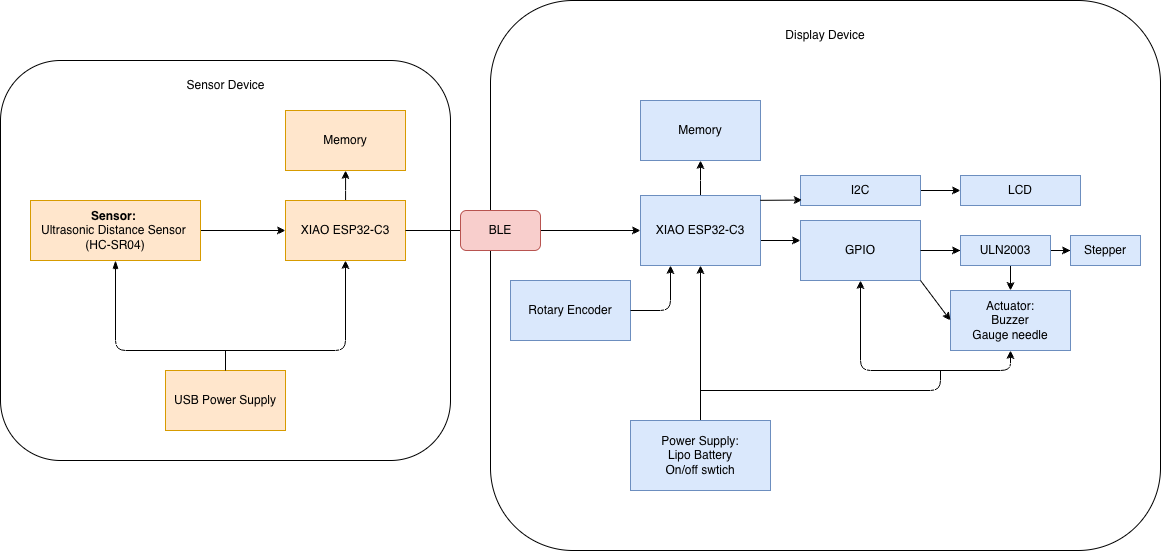

The diagram above was exported from draw.io. Its source (the exported page's mxGraphModel, read from the mxfile embedded in the PNG):
<mxGraphModel dx="2282" dy="954" grid="1" gridSize="10" guides="1" tooltips="1" connect="1" arrows="1" fold="1" page="1" pageScale="1" pageWidth="827" pageHeight="1169" math="0" shadow="0">
  <root>
    <mxCell id="0" />
    <mxCell id="1" parent="0" />
    <mxCell id="FDnEHecWNO8vFbtLZVFw-5" parent="1" style="rounded=1;whiteSpace=wrap;html=1;" value="" vertex="1">
      <mxGeometry height="550" width="670" x="-30" y="290" as="geometry" />
    </mxCell>
    <mxCell id="FDnEHecWNO8vFbtLZVFw-4" parent="1" style="rounded=1;whiteSpace=wrap;html=1;" value="" vertex="1">
      <mxGeometry height="400" width="450" x="-520" y="350" as="geometry" />
    </mxCell>
    <mxCell id="vwZO5hHV2W3vbeB3N14C-1" parent="1" style="rounded=0;whiteSpace=wrap;html=1;fillColor=#ffe6cc;strokeColor=#d79b00;" value="&lt;div&gt;USB Power Supply&lt;/div&gt;" vertex="1">
      <mxGeometry height="60" width="120" x="-355" y="660" as="geometry" />
    </mxCell>
    <mxCell id="vwZO5hHV2W3vbeB3N14C-19" edge="1" parent="1" source="vwZO5hHV2W3vbeB3N14C-2" style="edgeStyle=orthogonalEdgeStyle;rounded=0;orthogonalLoop=1;jettySize=auto;html=1;" target="vwZO5hHV2W3vbeB3N14C-18" value="">
      <mxGeometry relative="1" as="geometry" />
    </mxCell>
    <mxCell id="vwZO5hHV2W3vbeB3N14C-2" parent="1" style="rounded=0;whiteSpace=wrap;html=1;fillColor=#ffe6cc;strokeColor=#d79b00;" value="XIAO ESP32-C3" vertex="1">
      <mxGeometry height="60" width="120" x="-235" y="490" as="geometry" />
    </mxCell>
    <mxCell id="gPKociiwkcoiHTr-cYmL-1" edge="1" parent="1" source="vwZO5hHV2W3vbeB3N14C-4" style="edgeStyle=orthogonalEdgeStyle;rounded=0;orthogonalLoop=1;jettySize=auto;html=1;" target="vwZO5hHV2W3vbeB3N14C-2" value="">
      <mxGeometry relative="1" as="geometry" />
    </mxCell>
    <mxCell id="vwZO5hHV2W3vbeB3N14C-4" parent="1" style="whiteSpace=wrap;html=1;fillColor=#ffe6cc;strokeColor=#d79b00;rounded=0;" value="&lt;b&gt;Sensor:&amp;nbsp;&lt;/b&gt;&lt;div&gt;Ultrasonic Distance Sensor&amp;nbsp;&lt;/div&gt;&lt;div&gt;(HC-SR04)&lt;/div&gt;" vertex="1">
      <mxGeometry height="60" width="170" x="-490" y="490" as="geometry" />
    </mxCell>
    <mxCell id="vwZO5hHV2W3vbeB3N14C-16" edge="1" parent="1" source="vwZO5hHV2W3vbeB3N14C-4" style="endArrow=classic;html=1;rounded=1;entryX=0.5;entryY=1;entryDx=0;entryDy=0;curved=0;exitX=0.5;exitY=1;exitDx=0;exitDy=0;startArrow=blockThin;startFill=1;" target="vwZO5hHV2W3vbeB3N14C-2" value="">
      <mxGeometry height="50" relative="1" width="50" as="geometry">
        <Array as="points">
          <mxPoint x="-405" y="640" />
          <mxPoint x="-175" y="640" />
        </Array>
        <mxPoint x="-405" y="600" as="sourcePoint" />
        <mxPoint x="-235" y="520" as="targetPoint" />
      </mxGeometry>
    </mxCell>
    <mxCell id="vwZO5hHV2W3vbeB3N14C-17" edge="1" parent="1" source="vwZO5hHV2W3vbeB3N14C-1" style="endArrow=none;html=1;rounded=0;exitX=0.5;exitY=0;exitDx=0;exitDy=0;" value="">
      <mxGeometry height="50" relative="1" width="50" as="geometry">
        <mxPoint x="-285" y="570" as="sourcePoint" />
        <mxPoint x="-295" y="640" as="targetPoint" />
      </mxGeometry>
    </mxCell>
    <mxCell id="vwZO5hHV2W3vbeB3N14C-18" parent="1" style="rounded=0;whiteSpace=wrap;html=1;fillColor=#ffe6cc;strokeColor=#d79b00;" value="Memory" vertex="1">
      <mxGeometry height="60" width="120" x="-235" y="400" as="geometry" />
    </mxCell>
    <mxCell id="vwZO5hHV2W3vbeB3N14C-23" edge="1" parent="1" source="vwZO5hHV2W3vbeB3N14C-20" style="edgeStyle=orthogonalEdgeStyle;rounded=0;orthogonalLoop=1;jettySize=auto;html=1;" target="vwZO5hHV2W3vbeB3N14C-22" value="">
      <mxGeometry relative="1" as="geometry" />
    </mxCell>
    <mxCell id="vwZO5hHV2W3vbeB3N14C-20" parent="1" style="rounded=0;whiteSpace=wrap;html=1;fillColor=#dae8fc;strokeColor=#6c8ebf;" value="Power Supply:&lt;div&gt;Lipo Battery&lt;/div&gt;&lt;div&gt;On/off swtich&lt;/div&gt;" vertex="1">
      <mxGeometry height="70" width="140" x="110" y="710" as="geometry" />
    </mxCell>
    <mxCell id="vwZO5hHV2W3vbeB3N14C-25" edge="1" parent="1" style="edgeStyle=orthogonalEdgeStyle;rounded=0;orthogonalLoop=1;jettySize=auto;html=1;" target="vwZO5hHV2W3vbeB3N14C-24" value="">
      <mxGeometry relative="1" as="geometry">
        <Array as="points">
          <mxPoint x="240" y="530" />
        </Array>
        <mxPoint x="240" y="540" as="sourcePoint" />
      </mxGeometry>
    </mxCell>
    <mxCell id="vwZO5hHV2W3vbeB3N14C-31" edge="1" parent="1" source="vwZO5hHV2W3vbeB3N14C-22" style="edgeStyle=orthogonalEdgeStyle;rounded=0;orthogonalLoop=1;jettySize=auto;html=1;" target="vwZO5hHV2W3vbeB3N14C-30" value="">
      <mxGeometry relative="1" as="geometry" />
    </mxCell>
    <mxCell id="vwZO5hHV2W3vbeB3N14C-22" parent="1" style="whiteSpace=wrap;html=1;fillColor=#dae8fc;strokeColor=#6c8ebf;rounded=0;" value="XIAO ESP32-C3" vertex="1">
      <mxGeometry height="70" width="120" x="120" y="485" as="geometry" />
    </mxCell>
    <mxCell id="gPKociiwkcoiHTr-cYmL-5" edge="1" parent="1" source="vwZO5hHV2W3vbeB3N14C-24" style="edgeStyle=orthogonalEdgeStyle;rounded=0;orthogonalLoop=1;jettySize=auto;html=1;" target="vwZO5hHV2W3vbeB3N14C-26" value="">
      <mxGeometry relative="1" as="geometry" />
    </mxCell>
    <mxCell id="vwZO5hHV2W3vbeB3N14C-24" parent="1" style="whiteSpace=wrap;html=1;fillColor=#dae8fc;strokeColor=#6c8ebf;rounded=0;" value="GPIO" vertex="1">
      <mxGeometry height="60" width="120" x="280" y="510" as="geometry" />
    </mxCell>
    <mxCell id="vwZO5hHV2W3vbeB3N14C-26" parent="1" style="whiteSpace=wrap;html=1;fillColor=#dae8fc;strokeColor=#6c8ebf;rounded=0;" value="Actuator:&lt;div&gt;Buzzer&lt;/div&gt;&lt;div&gt;&lt;span style=&quot;background-color: transparent; color: light-dark(rgb(0, 0, 0), rgb(255, 255, 255));&quot;&gt;Gauge needle&lt;/span&gt;&lt;/div&gt;" vertex="1">
      <mxGeometry height="60" width="120" x="430" y="580" as="geometry" />
    </mxCell>
    <mxCell id="vwZO5hHV2W3vbeB3N14C-28" edge="1" parent="1" source="vwZO5hHV2W3vbeB3N14C-26" style="endArrow=classic;startArrow=classic;html=1;rounded=1;curved=0;entryX=0.5;entryY=1;entryDx=0;entryDy=0;exitX=0.5;exitY=1;exitDx=0;exitDy=0;" target="vwZO5hHV2W3vbeB3N14C-24" value="">
      <mxGeometry height="50" relative="1" width="50" as="geometry">
        <Array as="points">
          <mxPoint x="490" y="660" />
          <mxPoint x="340" y="660" />
        </Array>
        <mxPoint x="503" y="630" as="sourcePoint" />
        <mxPoint x="338" y="580" as="targetPoint" />
      </mxGeometry>
    </mxCell>
    <mxCell id="vwZO5hHV2W3vbeB3N14C-29" edge="1" parent="1" style="endArrow=none;html=1;rounded=1;curved=0;" value="">
      <mxGeometry height="50" relative="1" width="50" as="geometry">
        <Array as="points">
          <mxPoint x="420" y="680" />
        </Array>
        <mxPoint x="180" y="680" as="sourcePoint" />
        <mxPoint x="420" y="660" as="targetPoint" />
      </mxGeometry>
    </mxCell>
    <mxCell id="vwZO5hHV2W3vbeB3N14C-30" parent="1" style="whiteSpace=wrap;html=1;fillColor=#dae8fc;strokeColor=#6c8ebf;rounded=0;" value="&lt;p data-pm-slice=&quot;0 0 []&quot;&gt;Memory&lt;/p&gt;" vertex="1">
      <mxGeometry height="60" width="120" x="120" y="390" as="geometry" />
    </mxCell>
    <mxCell id="FDnEHecWNO8vFbtLZVFw-2" parent="1" style="whiteSpace=wrap;html=1;fillColor=#dae8fc;strokeColor=#6c8ebf;rounded=0;" value="&lt;div&gt;Rotary Encoder&lt;/div&gt;" vertex="1">
      <mxGeometry height="60" width="120" x="-10" y="570" as="geometry" />
    </mxCell>
    <mxCell id="FDnEHecWNO8vFbtLZVFw-6" parent="1" style="text;html=1;whiteSpace=wrap;strokeColor=none;fillColor=none;align=center;verticalAlign=middle;rounded=0;" value="Sensor Device" vertex="1">
      <mxGeometry height="30" width="92.5" x="-341.25" y="360" as="geometry" />
    </mxCell>
    <mxCell id="FDnEHecWNO8vFbtLZVFw-8" parent="1" style="text;html=1;whiteSpace=wrap;strokeColor=none;fillColor=none;align=center;verticalAlign=middle;rounded=0;" value="Display Device" vertex="1">
      <mxGeometry height="30" width="110" x="250" y="310" as="geometry" />
    </mxCell>
    <mxCell id="FDnEHecWNO8vFbtLZVFw-9" edge="1" parent="1" source="FDnEHecWNO8vFbtLZVFw-12" style="endArrow=classic;html=1;rounded=0;entryX=0;entryY=0.5;entryDx=0;entryDy=0;exitX=1;exitY=0.5;exitDx=0;exitDy=0;" target="vwZO5hHV2W3vbeB3N14C-22" value="">
      <mxGeometry height="50" relative="1" width="50" as="geometry">
        <mxPoint x="-210" y="630" as="sourcePoint" />
        <mxPoint x="-160" y="580" as="targetPoint" />
      </mxGeometry>
    </mxCell>
    <mxCell id="FDnEHecWNO8vFbtLZVFw-11" edge="1" parent="1" source="FDnEHecWNO8vFbtLZVFw-2" style="endArrow=classic;html=1;rounded=1;exitX=1;exitY=0.5;exitDx=0;exitDy=0;entryX=0.25;entryY=1;entryDx=0;entryDy=0;curved=0;" target="vwZO5hHV2W3vbeB3N14C-22" value="">
      <mxGeometry height="50" relative="1" width="50" as="geometry">
        <Array as="points">
          <mxPoint x="150" y="600" />
        </Array>
        <mxPoint x="160" y="560" as="sourcePoint" />
        <mxPoint x="180" y="560" as="targetPoint" />
      </mxGeometry>
    </mxCell>
    <mxCell id="FDnEHecWNO8vFbtLZVFw-13" edge="1" parent="1" source="vwZO5hHV2W3vbeB3N14C-2" style="endArrow=classic;html=1;rounded=0;entryX=0;entryY=0.5;entryDx=0;entryDy=0;exitX=1;exitY=0.5;exitDx=0;exitDy=0;" value="">
      <mxGeometry height="50" relative="1" width="50" as="geometry">
        <mxPoint x="-95" y="520" as="sourcePoint" />
        <mxPoint x="-50" y="520" as="targetPoint" />
      </mxGeometry>
    </mxCell>
    <mxCell id="FDnEHecWNO8vFbtLZVFw-12" parent="1" style="rounded=1;whiteSpace=wrap;html=1;fillColor=#f8cecc;strokeColor=#b85450;" value="&lt;p data-pm-slice=&quot;0 0 []&quot;&gt;BLE&lt;/p&gt;" vertex="1">
      <mxGeometry height="40" width="80" x="-60" y="500" as="geometry" />
    </mxCell>
    <mxCell id="gPKociiwkcoiHTr-cYmL-4" edge="1" parent="1" source="K7-IGl5mJ6IaBngC7kzG-3" style="edgeStyle=orthogonalEdgeStyle;rounded=0;orthogonalLoop=1;jettySize=auto;html=1;" target="gPKociiwkcoiHTr-cYmL-3" value="">
      <mxGeometry relative="1" as="geometry" />
    </mxCell>
    <mxCell id="K7-IGl5mJ6IaBngC7kzG-3" parent="1" style="rounded=0;whiteSpace=wrap;html=1;fillColor=#dae8fc;strokeColor=#6c8ebf;" value="I2C" vertex="1">
      <mxGeometry height="30" width="120" x="280" y="465" as="geometry" />
    </mxCell>
    <mxCell id="K7-IGl5mJ6IaBngC7kzG-5" edge="1" parent="1" source="vwZO5hHV2W3vbeB3N14C-22" style="endArrow=classic;html=1;rounded=0;entryX=0.014;entryY=0.819;entryDx=0;entryDy=0;entryPerimeter=0;exitX=0.999;exitY=0.069;exitDx=0;exitDy=0;exitPerimeter=0;" target="K7-IGl5mJ6IaBngC7kzG-3" value="">
      <mxGeometry height="50" relative="1" width="50" as="geometry">
        <mxPoint x="240" y="489" as="sourcePoint" />
        <mxPoint x="240" y="530" as="targetPoint" />
      </mxGeometry>
    </mxCell>
    <mxCell id="gPKociiwkcoiHTr-cYmL-3" parent="1" style="rounded=0;whiteSpace=wrap;html=1;fillColor=#dae8fc;strokeColor=#6c8ebf;" value="LCD" vertex="1">
      <mxGeometry height="30" width="120" x="440" y="465" as="geometry" />
    </mxCell>
    <mxCell id="gPKociiwkcoiHTr-cYmL-7" edge="1" parent="1" source="vwZO5hHV2W3vbeB3N14C-24" style="endArrow=classic;html=1;rounded=0;exitX=1;exitY=0.5;exitDx=0;exitDy=0;" target="gPKociiwkcoiHTr-cYmL-8" value="">
      <mxGeometry height="50" relative="1" width="50" as="geometry">
        <mxPoint x="220" y="600" as="sourcePoint" />
        <mxPoint x="270" y="550" as="targetPoint" />
      </mxGeometry>
    </mxCell>
    <mxCell id="gPKociiwkcoiHTr-cYmL-10" edge="1" parent="1" source="gPKociiwkcoiHTr-cYmL-8" style="edgeStyle=orthogonalEdgeStyle;rounded=0;orthogonalLoop=1;jettySize=auto;html=1;" target="gPKociiwkcoiHTr-cYmL-9" value="">
      <mxGeometry relative="1" as="geometry" />
    </mxCell>
    <mxCell id="gPKociiwkcoiHTr-cYmL-8" parent="1" style="rounded=0;whiteSpace=wrap;html=1;fillColor=#dae8fc;strokeColor=#6c8ebf;" value="ULN2003" vertex="1">
      <mxGeometry height="30" width="90" x="440" y="525" as="geometry" />
    </mxCell>
    <mxCell id="gPKociiwkcoiHTr-cYmL-9" parent="1" style="whiteSpace=wrap;html=1;fillColor=#dae8fc;strokeColor=#6c8ebf;rounded=0;" value="Stepper" vertex="1">
      <mxGeometry height="30" width="70" x="550" y="525" as="geometry" />
    </mxCell>
    <mxCell id="gPKociiwkcoiHTr-cYmL-11" edge="1" parent="1" source="vwZO5hHV2W3vbeB3N14C-24" style="endArrow=classic;html=1;rounded=0;entryX=0;entryY=0.5;entryDx=0;entryDy=0;exitX=1;exitY=1;exitDx=0;exitDy=0;" target="vwZO5hHV2W3vbeB3N14C-26" value="">
      <mxGeometry height="50" relative="1" width="50" as="geometry">
        <mxPoint x="250" y="600" as="sourcePoint" />
        <mxPoint x="300" y="550" as="targetPoint" />
      </mxGeometry>
    </mxCell>
  </root>
</mxGraphModel>